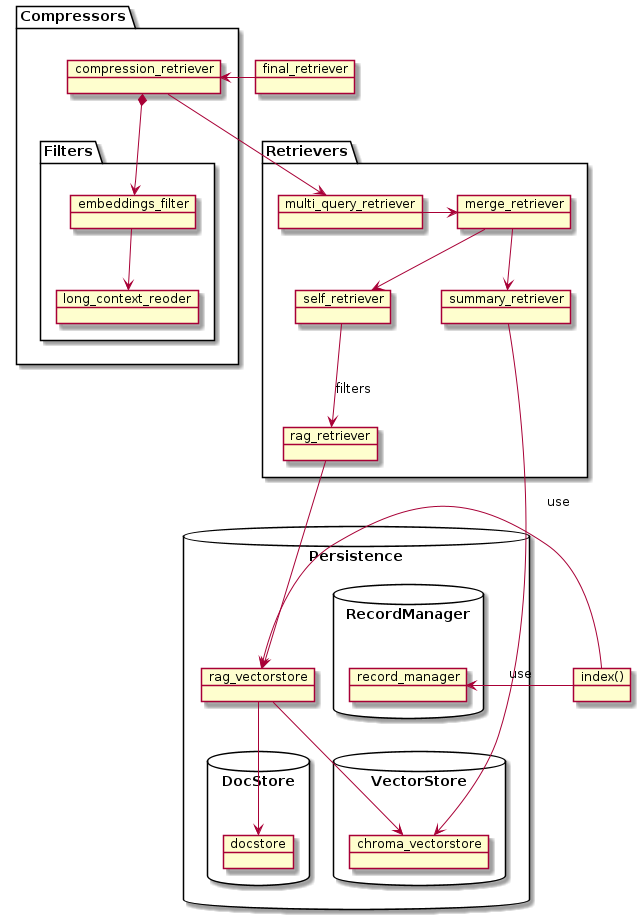

The diagram above was rendered by PlantUML. Its source (embedded in the PNG):
@startuml


database "Persistence" {
    object rag_vectorstore
    database "VectorStore"{
        object chroma_vectorstore
    }
    database "DocStore" {
        object docstore
    }

    database "RecordManager" {
        object record_manager
    }
}

package "Retrievers" {
    object rag_retriever
    object multi_query_retriever
    object merge_retriever
    object self_retriever
    object summary_retriever

    summary_retriever --> chroma_vectorstore
    rag_vectorstore --> chroma_vectorstore
    self_retriever --> rag_retriever : "filters"
    rag_retriever --> rag_vectorstore
    rag_vectorstore --> docstore
    merge_retriever --> summary_retriever
    merge_retriever --> self_retriever
    multi_query_retriever -> merge_retriever
}

package "Compressors" {

    object compression_retriever

    package "Filters" {
        object embeddings_filter
        object long_context_reoder
    }
    compression_retriever *--> embeddings_filter
    compression_retriever --> multi_query_retriever
    embeddings_filter --> long_context_reoder
}
object final_retriever
final_retriever -> compression_retriever


object "index()" as index
rag_vectorstore <- index : use
record_manager <- index : use

@enduml